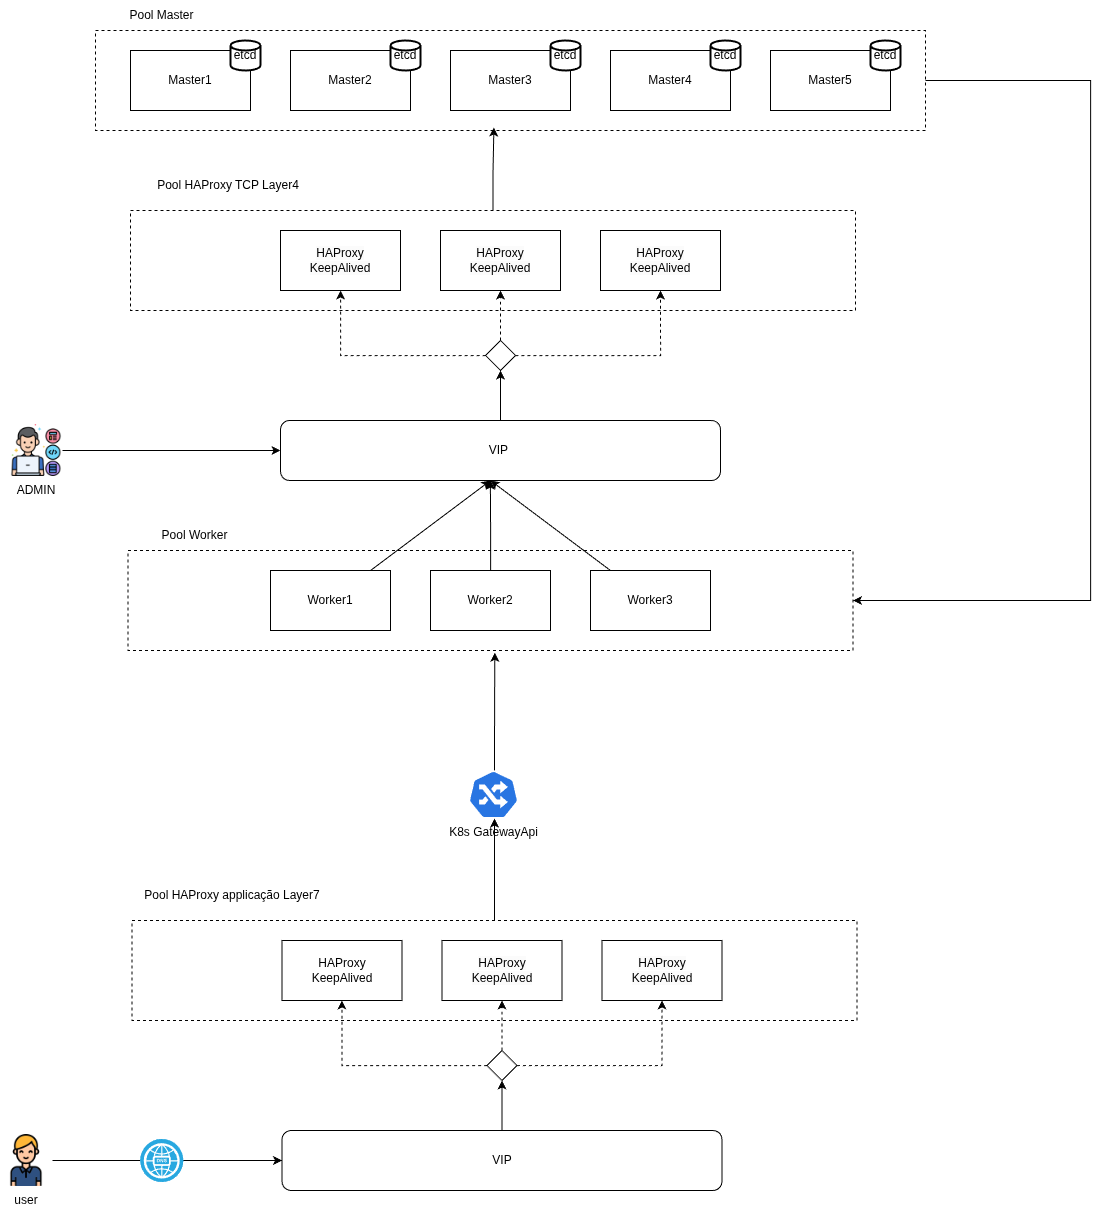

The diagram above was exported from draw.io. Its source (the exported page's mxGraphModel, read from the mxfile embedded in the PNG):
<mxGraphModel dx="2503" dy="1438" grid="1" gridSize="10" guides="1" tooltips="1" connect="1" arrows="1" fold="1" page="1" pageScale="1" pageWidth="850" pageHeight="1100" math="0" shadow="0">
  <root>
    <mxCell id="0" />
    <mxCell id="1" parent="0" />
    <mxCell id="0JQWPPdMniC2WoTZE-MB-2" parent="1" style="rounded=0;whiteSpace=wrap;html=1;" value="Master1" vertex="1">
      <mxGeometry height="60" width="120" x="360" y="280" as="geometry" />
    </mxCell>
    <mxCell id="0JQWPPdMniC2WoTZE-MB-3" parent="1" style="rounded=0;whiteSpace=wrap;html=1;" value="Master2" vertex="1">
      <mxGeometry height="60" width="120" x="520" y="280" as="geometry" />
    </mxCell>
    <mxCell id="0JQWPPdMniC2WoTZE-MB-4" parent="1" style="rounded=0;whiteSpace=wrap;html=1;" value="Master3" vertex="1">
      <mxGeometry height="60" width="120" x="680" y="280" as="geometry" />
    </mxCell>
    <mxCell id="0JQWPPdMniC2WoTZE-MB-5" parent="1" style="rounded=0;whiteSpace=wrap;html=1;" value="Master4" vertex="1">
      <mxGeometry height="60" width="120" x="840" y="280" as="geometry" />
    </mxCell>
    <mxCell id="0JQWPPdMniC2WoTZE-MB-6" parent="1" style="rounded=0;whiteSpace=wrap;html=1;" value="Master5" vertex="1">
      <mxGeometry height="60" width="120" x="1000" y="280" as="geometry" />
    </mxCell>
    <mxCell id="0JQWPPdMniC2WoTZE-MB-16" edge="1" parent="1" source="0JQWPPdMniC2WoTZE-MB-8" style="rounded=0;orthogonalLoop=1;jettySize=auto;html=1;">
      <mxGeometry relative="1" as="geometry">
        <mxPoint x="720" y="710" as="targetPoint" />
      </mxGeometry>
    </mxCell>
    <mxCell id="0JQWPPdMniC2WoTZE-MB-8" parent="1" style="rounded=0;whiteSpace=wrap;html=1;" value="Worker1" vertex="1">
      <mxGeometry height="60" width="120" x="500" y="800" as="geometry" />
    </mxCell>
    <mxCell id="0JQWPPdMniC2WoTZE-MB-9" parent="1" style="rounded=0;whiteSpace=wrap;html=1;" value="Worker2" vertex="1">
      <mxGeometry height="60" width="120" x="660" y="800" as="geometry" />
    </mxCell>
    <mxCell id="0JQWPPdMniC2WoTZE-MB-10" parent="1" style="rounded=0;whiteSpace=wrap;html=1;" value="Worker3" vertex="1">
      <mxGeometry height="60" width="120" x="820" y="800" as="geometry" />
    </mxCell>
    <mxCell id="0JQWPPdMniC2WoTZE-MB-12" parent="1" style="rounded=0;whiteSpace=wrap;html=1;" value="&lt;span style=&quot;color: rgb(0, 0, 0); font-family: Helvetica; font-size: 12px; font-style: normal; font-variant-ligatures: normal; font-variant-caps: normal; font-weight: 400; letter-spacing: normal; orphans: 2; text-align: center; text-indent: 0px; text-transform: none; widows: 2; word-spacing: 0px; -webkit-text-stroke-width: 0px; white-space: normal; background-color: rgb(251, 251, 251); text-decoration-thickness: initial; text-decoration-style: initial; text-decoration-color: initial; display: inline !important; float: none;&quot;&gt;HAProxy&lt;/span&gt;&lt;br style=&quot;forced-color-adjust: none; color: rgb(0, 0, 0); font-family: Helvetica; font-size: 12px; font-style: normal; font-variant-ligatures: normal; font-variant-caps: normal; font-weight: 400; letter-spacing: normal; orphans: 2; text-align: center; text-indent: 0px; text-transform: none; widows: 2; word-spacing: 0px; -webkit-text-stroke-width: 0px; white-space: normal; background-color: rgb(251, 251, 251); text-decoration-thickness: initial; text-decoration-style: initial; text-decoration-color: initial;&quot;&gt;&lt;span style=&quot;color: rgb(0, 0, 0); font-family: Helvetica; font-size: 12px; font-style: normal; font-variant-ligatures: normal; font-variant-caps: normal; font-weight: 400; letter-spacing: normal; orphans: 2; text-align: center; text-indent: 0px; text-transform: none; widows: 2; word-spacing: 0px; -webkit-text-stroke-width: 0px; white-space: normal; background-color: rgb(251, 251, 251); text-decoration-thickness: initial; text-decoration-style: initial; text-decoration-color: initial; display: inline !important; float: none;&quot;&gt;KeepAlived&lt;/span&gt;" vertex="1">
      <mxGeometry height="60" width="120" x="510" y="460" as="geometry" />
    </mxCell>
    <mxCell id="0JQWPPdMniC2WoTZE-MB-13" parent="1" style="rounded=0;whiteSpace=wrap;html=1;" value="&lt;span style=&quot;color: rgb(0, 0, 0); font-family: Helvetica; font-size: 12px; font-style: normal; font-variant-ligatures: normal; font-variant-caps: normal; font-weight: 400; letter-spacing: normal; orphans: 2; text-align: center; text-indent: 0px; text-transform: none; widows: 2; word-spacing: 0px; -webkit-text-stroke-width: 0px; white-space: normal; background-color: rgb(251, 251, 251); text-decoration-thickness: initial; text-decoration-style: initial; text-decoration-color: initial; display: inline !important; float: none;&quot;&gt;HAProxy&lt;/span&gt;&lt;br style=&quot;forced-color-adjust: none; color: rgb(0, 0, 0); font-family: Helvetica; font-size: 12px; font-style: normal; font-variant-ligatures: normal; font-variant-caps: normal; font-weight: 400; letter-spacing: normal; orphans: 2; text-align: center; text-indent: 0px; text-transform: none; widows: 2; word-spacing: 0px; -webkit-text-stroke-width: 0px; white-space: normal; background-color: rgb(251, 251, 251); text-decoration-thickness: initial; text-decoration-style: initial; text-decoration-color: initial;&quot;&gt;&lt;span style=&quot;color: rgb(0, 0, 0); font-family: Helvetica; font-size: 12px; font-style: normal; font-variant-ligatures: normal; font-variant-caps: normal; font-weight: 400; letter-spacing: normal; orphans: 2; text-align: center; text-indent: 0px; text-transform: none; widows: 2; word-spacing: 0px; -webkit-text-stroke-width: 0px; white-space: normal; background-color: rgb(251, 251, 251); text-decoration-thickness: initial; text-decoration-style: initial; text-decoration-color: initial; display: inline !important; float: none;&quot;&gt;KeepAlived&lt;/span&gt;" vertex="1">
      <mxGeometry height="60" width="120" x="670" y="460" as="geometry" />
    </mxCell>
    <mxCell id="0JQWPPdMniC2WoTZE-MB-14" parent="1" style="rounded=0;whiteSpace=wrap;html=1;" value="&lt;span style=&quot;color: rgb(0, 0, 0); font-family: Helvetica; font-size: 12px; font-style: normal; font-variant-ligatures: normal; font-variant-caps: normal; font-weight: 400; letter-spacing: normal; orphans: 2; text-align: center; text-indent: 0px; text-transform: none; widows: 2; word-spacing: 0px; -webkit-text-stroke-width: 0px; white-space: normal; background-color: rgb(251, 251, 251); text-decoration-thickness: initial; text-decoration-style: initial; text-decoration-color: initial; display: inline !important; float: none;&quot;&gt;HAProxy&lt;/span&gt;&lt;br style=&quot;forced-color-adjust: none; color: rgb(0, 0, 0); font-family: Helvetica; font-size: 12px; font-style: normal; font-variant-ligatures: normal; font-variant-caps: normal; font-weight: 400; letter-spacing: normal; orphans: 2; text-align: center; text-indent: 0px; text-transform: none; widows: 2; word-spacing: 0px; -webkit-text-stroke-width: 0px; white-space: normal; background-color: rgb(251, 251, 251); text-decoration-thickness: initial; text-decoration-style: initial; text-decoration-color: initial;&quot;&gt;&lt;span style=&quot;color: rgb(0, 0, 0); font-family: Helvetica; font-size: 12px; font-style: normal; font-variant-ligatures: normal; font-variant-caps: normal; font-weight: 400; letter-spacing: normal; orphans: 2; text-align: center; text-indent: 0px; text-transform: none; widows: 2; word-spacing: 0px; -webkit-text-stroke-width: 0px; white-space: normal; background-color: rgb(251, 251, 251); text-decoration-thickness: initial; text-decoration-style: initial; text-decoration-color: initial; display: inline !important; float: none;&quot;&gt;KeepAlived&lt;/span&gt;" vertex="1">
      <mxGeometry height="60" width="120" x="830" y="460" as="geometry" />
    </mxCell>
    <mxCell id="0JQWPPdMniC2WoTZE-MB-24" edge="1" parent="1" source="0JQWPPdMniC2WoTZE-MB-15" style="edgeStyle=orthogonalEdgeStyle;rounded=0;orthogonalLoop=1;jettySize=auto;html=1;entryX=0.5;entryY=1;entryDx=0;entryDy=0;" target="0JQWPPdMniC2WoTZE-MB-22">
      <mxGeometry relative="1" as="geometry" />
    </mxCell>
    <mxCell id="0JQWPPdMniC2WoTZE-MB-15" parent="1" style="rounded=1;whiteSpace=wrap;html=1;" value="VIP&amp;nbsp;" vertex="1">
      <mxGeometry height="60" width="440" x="510" y="650" as="geometry" />
    </mxCell>
    <mxCell id="0JQWPPdMniC2WoTZE-MB-17" edge="1" parent="1" source="0JQWPPdMniC2WoTZE-MB-9" style="edgeStyle=orthogonalEdgeStyle;rounded=0;orthogonalLoop=1;jettySize=auto;html=1;entryX=0.477;entryY=1;entryDx=0;entryDy=0;entryPerimeter=0;" target="0JQWPPdMniC2WoTZE-MB-15">
      <mxGeometry relative="1" as="geometry" />
    </mxCell>
    <mxCell id="0JQWPPdMniC2WoTZE-MB-18" edge="1" parent="1" source="0JQWPPdMniC2WoTZE-MB-10" style="rounded=0;orthogonalLoop=1;jettySize=auto;html=1;">
      <mxGeometry relative="1" as="geometry">
        <mxPoint x="720" y="710" as="targetPoint" />
      </mxGeometry>
    </mxCell>
    <mxCell id="0JQWPPdMniC2WoTZE-MB-26" edge="1" parent="1" source="0JQWPPdMniC2WoTZE-MB-22" style="edgeStyle=orthogonalEdgeStyle;rounded=0;orthogonalLoop=1;jettySize=auto;html=1;entryX=0.5;entryY=1;entryDx=0;entryDy=0;dashed=1;" target="0JQWPPdMniC2WoTZE-MB-14">
      <mxGeometry relative="1" as="geometry" />
    </mxCell>
    <mxCell id="0JQWPPdMniC2WoTZE-MB-27" edge="1" parent="1" source="0JQWPPdMniC2WoTZE-MB-22" style="edgeStyle=orthogonalEdgeStyle;rounded=0;orthogonalLoop=1;jettySize=auto;html=1;dashed=1;" target="0JQWPPdMniC2WoTZE-MB-12">
      <mxGeometry relative="1" as="geometry" />
    </mxCell>
    <mxCell id="0JQWPPdMniC2WoTZE-MB-28" edge="1" parent="1" source="0JQWPPdMniC2WoTZE-MB-22" style="edgeStyle=orthogonalEdgeStyle;rounded=0;orthogonalLoop=1;jettySize=auto;html=1;dashed=1;" target="0JQWPPdMniC2WoTZE-MB-13">
      <mxGeometry relative="1" as="geometry" />
    </mxCell>
    <mxCell id="0JQWPPdMniC2WoTZE-MB-22" parent="1" style="rhombus;whiteSpace=wrap;html=1;" value="" vertex="1">
      <mxGeometry height="30" width="30" x="715" y="570" as="geometry" />
    </mxCell>
    <mxCell id="0JQWPPdMniC2WoTZE-MB-29" parent="1" style="rounded=0;whiteSpace=wrap;html=1;dashed=1;fillColor=none;" value="" vertex="1">
      <mxGeometry height="100" width="725" x="360" y="440" as="geometry" />
    </mxCell>
    <mxCell id="0JQWPPdMniC2WoTZE-MB-55" edge="1" parent="1" source="0JQWPPdMniC2WoTZE-MB-31" style="edgeStyle=orthogonalEdgeStyle;rounded=0;orthogonalLoop=1;jettySize=auto;html=1;entryX=1;entryY=0.5;entryDx=0;entryDy=0;" target="0JQWPPdMniC2WoTZE-MB-49">
      <mxGeometry relative="1" as="geometry">
        <Array as="points">
          <mxPoint x="1320" y="310" />
          <mxPoint x="1320" y="830" />
        </Array>
      </mxGeometry>
    </mxCell>
    <mxCell id="0JQWPPdMniC2WoTZE-MB-31" parent="1" style="rounded=0;whiteSpace=wrap;html=1;dashed=1;fillColor=none;" value="" vertex="1">
      <mxGeometry height="100" width="830" x="325" y="260" as="geometry" />
    </mxCell>
    <mxCell id="0JQWPPdMniC2WoTZE-MB-32" edge="1" parent="1" source="0JQWPPdMniC2WoTZE-MB-29" style="edgeStyle=orthogonalEdgeStyle;rounded=0;orthogonalLoop=1;jettySize=auto;html=1;entryX=0.48;entryY=0.97;entryDx=0;entryDy=0;entryPerimeter=0;" target="0JQWPPdMniC2WoTZE-MB-31">
      <mxGeometry relative="1" as="geometry" />
    </mxCell>
    <mxCell id="Er2BvOHYFcw3c90CQ0Fi-1" edge="1" parent="1" source="0JQWPPdMniC2WoTZE-MB-33" style="edgeStyle=orthogonalEdgeStyle;rounded=0;orthogonalLoop=1;jettySize=auto;html=1;" target="0JQWPPdMniC2WoTZE-MB-15">
      <mxGeometry relative="1" as="geometry" />
    </mxCell>
    <mxCell id="0JQWPPdMniC2WoTZE-MB-33" parent="1" style="shape=image;verticalLabelPosition=bottom;labelBackgroundColor=default;verticalAlign=top;aspect=fixed;imageAspect=0;image=https://cdn-icons-png.flaticon.com/512/4661/4661320.png;" value="ADMIN" vertex="1">
      <mxGeometry height="52" width="52" x="240" y="654" as="geometry" />
    </mxCell>
    <mxCell id="0JQWPPdMniC2WoTZE-MB-35" parent="1" style="rounded=0;whiteSpace=wrap;html=1;" value="HAProxy&lt;br&gt;KeepAlived" vertex="1">
      <mxGeometry height="60" width="120" x="511.5" y="1170" as="geometry" />
    </mxCell>
    <mxCell id="0JQWPPdMniC2WoTZE-MB-36" parent="1" style="rounded=0;whiteSpace=wrap;html=1;" value="&lt;span style=&quot;color: rgb(0, 0, 0); font-family: Helvetica; font-size: 12px; font-style: normal; font-variant-ligatures: normal; font-variant-caps: normal; font-weight: 400; letter-spacing: normal; orphans: 2; text-align: center; text-indent: 0px; text-transform: none; widows: 2; word-spacing: 0px; -webkit-text-stroke-width: 0px; white-space: normal; background-color: rgb(251, 251, 251); text-decoration-thickness: initial; text-decoration-style: initial; text-decoration-color: initial; display: inline !important; float: none;&quot;&gt;HAProxy&lt;/span&gt;&lt;br style=&quot;forced-color-adjust: none; color: rgb(0, 0, 0); font-family: Helvetica; font-size: 12px; font-style: normal; font-variant-ligatures: normal; font-variant-caps: normal; font-weight: 400; letter-spacing: normal; orphans: 2; text-align: center; text-indent: 0px; text-transform: none; widows: 2; word-spacing: 0px; -webkit-text-stroke-width: 0px; white-space: normal; background-color: rgb(251, 251, 251); text-decoration-thickness: initial; text-decoration-style: initial; text-decoration-color: initial;&quot;&gt;&lt;span style=&quot;color: rgb(0, 0, 0); font-family: Helvetica; font-size: 12px; font-style: normal; font-variant-ligatures: normal; font-variant-caps: normal; font-weight: 400; letter-spacing: normal; orphans: 2; text-align: center; text-indent: 0px; text-transform: none; widows: 2; word-spacing: 0px; -webkit-text-stroke-width: 0px; white-space: normal; background-color: rgb(251, 251, 251); text-decoration-thickness: initial; text-decoration-style: initial; text-decoration-color: initial; display: inline !important; float: none;&quot;&gt;KeepAlived&lt;/span&gt;" vertex="1">
      <mxGeometry height="60" width="120" x="671.5" y="1170" as="geometry" />
    </mxCell>
    <mxCell id="0JQWPPdMniC2WoTZE-MB-37" parent="1" style="rounded=0;whiteSpace=wrap;html=1;" value="&lt;span style=&quot;color: rgb(0, 0, 0); font-family: Helvetica; font-size: 12px; font-style: normal; font-variant-ligatures: normal; font-variant-caps: normal; font-weight: 400; letter-spacing: normal; orphans: 2; text-align: center; text-indent: 0px; text-transform: none; widows: 2; word-spacing: 0px; -webkit-text-stroke-width: 0px; white-space: normal; background-color: rgb(251, 251, 251); text-decoration-thickness: initial; text-decoration-style: initial; text-decoration-color: initial; display: inline !important; float: none;&quot;&gt;HAProxy&lt;/span&gt;&lt;br style=&quot;forced-color-adjust: none; color: rgb(0, 0, 0); font-family: Helvetica; font-size: 12px; font-style: normal; font-variant-ligatures: normal; font-variant-caps: normal; font-weight: 400; letter-spacing: normal; orphans: 2; text-align: center; text-indent: 0px; text-transform: none; widows: 2; word-spacing: 0px; -webkit-text-stroke-width: 0px; white-space: normal; background-color: rgb(251, 251, 251); text-decoration-thickness: initial; text-decoration-style: initial; text-decoration-color: initial;&quot;&gt;&lt;span style=&quot;color: rgb(0, 0, 0); font-family: Helvetica; font-size: 12px; font-style: normal; font-variant-ligatures: normal; font-variant-caps: normal; font-weight: 400; letter-spacing: normal; orphans: 2; text-align: center; text-indent: 0px; text-transform: none; widows: 2; word-spacing: 0px; -webkit-text-stroke-width: 0px; white-space: normal; background-color: rgb(251, 251, 251); text-decoration-thickness: initial; text-decoration-style: initial; text-decoration-color: initial; display: inline !important; float: none;&quot;&gt;KeepAlived&lt;/span&gt;" vertex="1">
      <mxGeometry height="60" width="120" x="831.5" y="1170" as="geometry" />
    </mxCell>
    <mxCell id="0JQWPPdMniC2WoTZE-MB-38" edge="1" parent="1" source="0JQWPPdMniC2WoTZE-MB-39" style="edgeStyle=orthogonalEdgeStyle;rounded=0;orthogonalLoop=1;jettySize=auto;html=1;entryX=0.5;entryY=1;entryDx=0;entryDy=0;" target="0JQWPPdMniC2WoTZE-MB-43">
      <mxGeometry relative="1" as="geometry" />
    </mxCell>
    <mxCell id="0JQWPPdMniC2WoTZE-MB-39" parent="1" style="rounded=1;whiteSpace=wrap;html=1;" value="VIP" vertex="1">
      <mxGeometry height="60" width="440" x="511.5" y="1360" as="geometry" />
    </mxCell>
    <mxCell id="0JQWPPdMniC2WoTZE-MB-40" edge="1" parent="1" source="0JQWPPdMniC2WoTZE-MB-43" style="edgeStyle=orthogonalEdgeStyle;rounded=0;orthogonalLoop=1;jettySize=auto;html=1;entryX=0.5;entryY=1;entryDx=0;entryDy=0;dashed=1;" target="0JQWPPdMniC2WoTZE-MB-37">
      <mxGeometry relative="1" as="geometry" />
    </mxCell>
    <mxCell id="0JQWPPdMniC2WoTZE-MB-41" edge="1" parent="1" source="0JQWPPdMniC2WoTZE-MB-43" style="edgeStyle=orthogonalEdgeStyle;rounded=0;orthogonalLoop=1;jettySize=auto;html=1;dashed=1;" target="0JQWPPdMniC2WoTZE-MB-35">
      <mxGeometry relative="1" as="geometry" />
    </mxCell>
    <mxCell id="0JQWPPdMniC2WoTZE-MB-42" edge="1" parent="1" source="0JQWPPdMniC2WoTZE-MB-43" style="edgeStyle=orthogonalEdgeStyle;rounded=0;orthogonalLoop=1;jettySize=auto;html=1;dashed=1;" target="0JQWPPdMniC2WoTZE-MB-36">
      <mxGeometry relative="1" as="geometry" />
    </mxCell>
    <mxCell id="0JQWPPdMniC2WoTZE-MB-43" parent="1" style="rhombus;whiteSpace=wrap;html=1;" value="" vertex="1">
      <mxGeometry height="30" width="30" x="716.5" y="1280" as="geometry" />
    </mxCell>
    <mxCell id="q2J04tSEAPZjDKwoE4ap-10" edge="1" parent="1" source="0JQWPPdMniC2WoTZE-MB-44" style="edgeStyle=orthogonalEdgeStyle;rounded=0;orthogonalLoop=1;jettySize=auto;html=1;">
      <mxGeometry relative="1" as="geometry">
        <mxPoint x="724" y="1048.0036558730535" as="targetPoint" />
      </mxGeometry>
    </mxCell>
    <mxCell id="0JQWPPdMniC2WoTZE-MB-44" parent="1" style="rounded=0;whiteSpace=wrap;html=1;dashed=1;fillColor=none;" value="" vertex="1">
      <mxGeometry height="100" width="725" x="361.5" y="1150" as="geometry" />
    </mxCell>
    <mxCell id="0JQWPPdMniC2WoTZE-MB-49" parent="1" style="rounded=0;whiteSpace=wrap;html=1;dashed=1;fillColor=none;" value="" vertex="1">
      <mxGeometry height="100" width="725" x="357.5" y="780" as="geometry" />
    </mxCell>
    <mxCell id="Er2BvOHYFcw3c90CQ0Fi-7" edge="1" parent="1" source="0JQWPPdMniC2WoTZE-MB-53" style="edgeStyle=orthogonalEdgeStyle;rounded=0;orthogonalLoop=1;jettySize=auto;html=1;" target="0JQWPPdMniC2WoTZE-MB-39">
      <mxGeometry relative="1" as="geometry" />
    </mxCell>
    <mxCell id="0JQWPPdMniC2WoTZE-MB-53" parent="1" style="shape=image;verticalLabelPosition=bottom;labelBackgroundColor=default;verticalAlign=top;aspect=fixed;imageAspect=0;image=https://cdn-icons-png.flaticon.com/256/6185/6185659.png;" value="user" vertex="1">
      <mxGeometry height="52" width="52" x="230" y="1364" as="geometry" />
    </mxCell>
    <mxCell id="0JQWPPdMniC2WoTZE-MB-56" parent="1" style="text;html=1;align=center;verticalAlign=middle;whiteSpace=wrap;rounded=0;" value="Pool Worker" vertex="1">
      <mxGeometry height="30" width="132.5" x="357.5" y="750" as="geometry" />
    </mxCell>
    <mxCell id="0JQWPPdMniC2WoTZE-MB-57" parent="1" style="text;html=1;align=center;verticalAlign=middle;whiteSpace=wrap;rounded=0;" value="Pool HAProxy applicação Layer7" vertex="1">
      <mxGeometry height="30" width="200" x="361.5" y="1110" as="geometry" />
    </mxCell>
    <mxCell id="0JQWPPdMniC2WoTZE-MB-58" parent="1" style="text;html=1;align=center;verticalAlign=middle;whiteSpace=wrap;rounded=0;" value="Pool HAProxy TCP Layer4" vertex="1">
      <mxGeometry height="30" width="200" x="357.5" y="400" as="geometry" />
    </mxCell>
    <mxCell id="0JQWPPdMniC2WoTZE-MB-59" parent="1" style="text;html=1;align=center;verticalAlign=middle;whiteSpace=wrap;rounded=0;" value="Pool Master" vertex="1">
      <mxGeometry height="30" width="132.5" x="325" y="230" as="geometry" />
    </mxCell>
    <mxCell id="0JQWPPdMniC2WoTZE-MB-60" parent="1" style="strokeWidth=2;html=1;shape=mxgraph.flowchart.database;whiteSpace=wrap;" value="etcd" vertex="1">
      <mxGeometry height="30" width="30" x="460" y="270" as="geometry" />
    </mxCell>
    <mxCell id="0JQWPPdMniC2WoTZE-MB-61" parent="1" style="strokeWidth=2;html=1;shape=mxgraph.flowchart.database;whiteSpace=wrap;" value="etcd" vertex="1">
      <mxGeometry height="30" width="30" x="620" y="270" as="geometry" />
    </mxCell>
    <mxCell id="0JQWPPdMniC2WoTZE-MB-62" parent="1" style="strokeWidth=2;html=1;shape=mxgraph.flowchart.database;whiteSpace=wrap;" value="etcd" vertex="1">
      <mxGeometry height="30" width="30" x="780" y="270" as="geometry" />
    </mxCell>
    <mxCell id="0JQWPPdMniC2WoTZE-MB-63" parent="1" style="strokeWidth=2;html=1;shape=mxgraph.flowchart.database;whiteSpace=wrap;" value="etcd" vertex="1">
      <mxGeometry height="30" width="30" x="940" y="270" as="geometry" />
    </mxCell>
    <mxCell id="0JQWPPdMniC2WoTZE-MB-64" parent="1" style="strokeWidth=2;html=1;shape=mxgraph.flowchart.database;whiteSpace=wrap;" value="etcd" vertex="1">
      <mxGeometry height="30" width="30" x="1100" y="270" as="geometry" />
    </mxCell>
    <mxCell id="JC1ufDz7Frs3vxsP7eFx-4" parent="1" style="shape=image;verticalLabelPosition=bottom;labelBackgroundColor=default;verticalAlign=top;aspect=fixed;imageAspect=0;image=https://static-00.iconduck.com/assets.00/lets-encrypt-icon-256x199-0jbxc77m.png;" value="" vertex="1">
      <mxGeometry height="55.97" width="72" x="991.5" y="1170" as="geometry" />
    </mxCell>
    <mxCell id="q2J04tSEAPZjDKwoE4ap-11" edge="1" parent="1" style="edgeStyle=orthogonalEdgeStyle;rounded=0;orthogonalLoop=1;jettySize=auto;html=1;entryX=0.506;entryY=1.022;entryDx=0;entryDy=0;entryPerimeter=0;" target="0JQWPPdMniC2WoTZE-MB-49">
      <mxGeometry relative="1" as="geometry">
        <mxPoint x="724.0123922933312" y="999.9961278186615" as="sourcePoint" />
      </mxGeometry>
    </mxCell>
    <mxCell id="Er2BvOHYFcw3c90CQ0Fi-3" parent="1" style="fillColor=#28A8E0;verticalLabelPosition=bottom;sketch=0;html=1;strokeColor=#ffffff;verticalAlign=top;align=center;points=[[0.145,0.145,0],[0.5,0,0],[0.855,0.145,0],[1,0.5,0],[0.855,0.855,0],[0.5,1,0],[0.145,0.855,0],[0,0.5,0]];pointerEvents=1;shape=mxgraph.cisco_safe.compositeIcon;bgIcon=ellipse;resIcon=mxgraph.cisco_safe.capability.dns;" value="" vertex="1">
      <mxGeometry height="43" width="43" x="369.75" y="1368.5" as="geometry" />
    </mxCell>
    <mxCell id="Er2BvOHYFcw3c90CQ0Fi-8" parent="1" style="aspect=fixed;sketch=0;html=1;dashed=0;whitespace=wrap;verticalLabelPosition=bottom;verticalAlign=top;fillColor=#2875E2;strokeColor=#ffffff;points=[[0.005,0.63,0],[0.1,0.2,0],[0.9,0.2,0],[0.5,0,0],[0.995,0.63,0],[0.72,0.99,0],[0.5,1,0],[0.28,0.99,0]];shape=mxgraph.kubernetes.icon2;prIcon=ing" value="K8s GatewayApi" vertex="1">
      <mxGeometry height="48" width="50" x="698" y="1000" as="geometry" />
    </mxCell>
  </root>
</mxGraphModel>